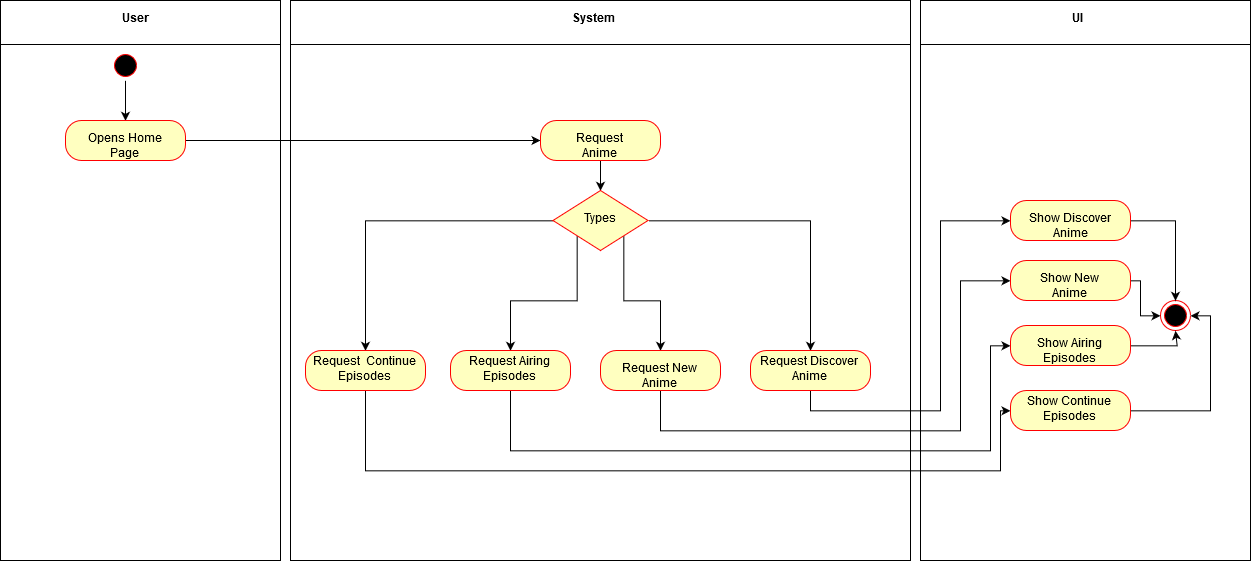

The diagram above was exported from draw.io. Its source (the exported page's mxGraphModel, read from the mxfile embedded in the PNG):
<mxGraphModel dx="1730" dy="958" grid="1" gridSize="10" guides="1" tooltips="1" connect="1" arrows="1" fold="1" page="1" pageScale="1" pageWidth="583" pageHeight="827" math="0" shadow="0">
  <root>
    <mxCell id="0" />
    <mxCell id="1" parent="0" />
    <mxCell id="Qbab9o7QcBTbbZ40InN3-18" value="" style="shape=internalStorage;whiteSpace=wrap;html=1;backgroundOutline=1;dx=0;dy=44;" vertex="1" parent="1">
      <mxGeometry width="280" height="560" as="geometry" />
    </mxCell>
    <mxCell id="Qbab9o7QcBTbbZ40InN3-19" value="&lt;b&gt;User&lt;/b&gt;" style="text;html=1;resizable=0;points=[];autosize=1;align=left;verticalAlign=top;spacingTop=-4;" vertex="1" parent="1">
      <mxGeometry x="120" y="10" width="40" height="20" as="geometry" />
    </mxCell>
    <mxCell id="Qbab9o7QcBTbbZ40InN3-22" value="" style="shape=internalStorage;whiteSpace=wrap;html=1;backgroundOutline=1;dx=0;dy=44;" vertex="1" parent="1">
      <mxGeometry x="290" width="620" height="560" as="geometry" />
    </mxCell>
    <mxCell id="Qbab9o7QcBTbbZ40InN3-24" value="" style="shape=internalStorage;whiteSpace=wrap;html=1;backgroundOutline=1;dx=0;dy=44;" vertex="1" parent="1">
      <mxGeometry x="920" width="330" height="560" as="geometry" />
    </mxCell>
    <mxCell id="Qbab9o7QcBTbbZ40InN3-25" value="&lt;b&gt;System&lt;/b&gt;" style="text;html=1;resizable=0;points=[];autosize=1;align=left;verticalAlign=top;spacingTop=-4;" vertex="1" parent="1">
      <mxGeometry x="570" y="10" width="60" height="20" as="geometry" />
    </mxCell>
    <mxCell id="Qbab9o7QcBTbbZ40InN3-67" style="edgeStyle=orthogonalEdgeStyle;rounded=0;orthogonalLoop=1;jettySize=auto;html=1;exitX=0.5;exitY=1;exitDx=0;exitDy=0;entryX=0.5;entryY=0;entryDx=0;entryDy=0;" edge="1" parent="1" source="Qbab9o7QcBTbbZ40InN3-26" target="Qbab9o7QcBTbbZ40InN3-63">
      <mxGeometry relative="1" as="geometry" />
    </mxCell>
    <mxCell id="Qbab9o7QcBTbbZ40InN3-26" value="" style="ellipse;html=1;shape=startState;fillColor=#000000;strokeColor=#ff0000;" vertex="1" parent="1">
      <mxGeometry x="110" y="50" width="30" height="30" as="geometry" />
    </mxCell>
    <mxCell id="Qbab9o7QcBTbbZ40InN3-27" value="" style="ellipse;html=1;shape=endState;fillColor=#000000;strokeColor=#ff0000;" vertex="1" parent="1">
      <mxGeometry x="1160" y="300" width="30" height="30" as="geometry" />
    </mxCell>
    <mxCell id="Qbab9o7QcBTbbZ40InN3-38" style="edgeStyle=orthogonalEdgeStyle;rounded=0;orthogonalLoop=1;jettySize=auto;html=1;exitX=1;exitY=0;exitDx=0;exitDy=0;entryX=0;entryY=0.5;entryDx=0;entryDy=0;" edge="1" parent="1" source="Qbab9o7QcBTbbZ40InN3-30">
      <mxGeometry relative="1" as="geometry">
        <mxPoint x="360" y="70" as="targetPoint" />
      </mxGeometry>
    </mxCell>
    <mxCell id="Qbab9o7QcBTbbZ40InN3-44" style="edgeStyle=orthogonalEdgeStyle;rounded=0;orthogonalLoop=1;jettySize=auto;html=1;exitX=1;exitY=0.5;exitDx=0;exitDy=0;entryX=0;entryY=0.5;entryDx=0;entryDy=0;" edge="1" parent="1" source="Qbab9o7QcBTbbZ40InN3-30">
      <mxGeometry relative="1" as="geometry">
        <mxPoint x="370" y="370" as="targetPoint" />
      </mxGeometry>
    </mxCell>
    <mxCell id="Qbab9o7QcBTbbZ40InN3-62" style="edgeStyle=orthogonalEdgeStyle;rounded=0;orthogonalLoop=1;jettySize=auto;html=1;exitX=1;exitY=1;exitDx=0;exitDy=0;entryX=0;entryY=0.5;entryDx=0;entryDy=0;" edge="1" parent="1" source="Qbab9o7QcBTbbZ40InN3-30">
      <mxGeometry relative="1" as="geometry">
        <mxPoint x="360" y="190" as="targetPoint" />
        <Array as="points">
          <mxPoint x="190" y="145" />
          <mxPoint x="190" y="190" />
        </Array>
      </mxGeometry>
    </mxCell>
    <mxCell id="Qbab9o7QcBTbbZ40InN3-40" style="edgeStyle=orthogonalEdgeStyle;rounded=0;orthogonalLoop=1;jettySize=auto;html=1;exitX=1;exitY=0.5;exitDx=0;exitDy=0;entryX=0;entryY=0.5;entryDx=0;entryDy=0;" edge="1" parent="1" target="Qbab9o7QcBTbbZ40InN3-39">
      <mxGeometry relative="1" as="geometry">
        <mxPoint x="480" y="70" as="sourcePoint" />
      </mxGeometry>
    </mxCell>
    <mxCell id="Qbab9o7QcBTbbZ40InN3-42" style="edgeStyle=orthogonalEdgeStyle;rounded=0;orthogonalLoop=1;jettySize=auto;html=1;exitX=0.5;exitY=1;exitDx=0;exitDy=0;entryX=1;entryY=0.5;entryDx=0;entryDy=0;" edge="1" parent="1" source="Qbab9o7QcBTbbZ40InN3-39">
      <mxGeometry relative="1" as="geometry">
        <mxPoint x="480" y="130" as="targetPoint" />
      </mxGeometry>
    </mxCell>
    <mxCell id="Qbab9o7QcBTbbZ40InN3-50" style="edgeStyle=orthogonalEdgeStyle;rounded=0;orthogonalLoop=1;jettySize=auto;html=1;exitX=1;exitY=0.5;exitDx=0;exitDy=0;entryX=0;entryY=0.5;entryDx=0;entryDy=0;" edge="1" parent="1" source="Qbab9o7QcBTbbZ40InN3-43">
      <mxGeometry relative="1" as="geometry">
        <mxPoint x="665" y="370" as="targetPoint" />
      </mxGeometry>
    </mxCell>
    <mxCell id="Qbab9o7QcBTbbZ40InN3-45" style="edgeStyle=orthogonalEdgeStyle;rounded=0;orthogonalLoop=1;jettySize=auto;html=1;exitX=0.5;exitY=1;exitDx=0;exitDy=0;entryX=1;entryY=0.5;entryDx=0;entryDy=0;" edge="1" parent="1" target="Qbab9o7QcBTbbZ40InN3-47">
      <mxGeometry relative="1" as="geometry">
        <mxPoint x="725" y="390" as="sourcePoint" />
      </mxGeometry>
    </mxCell>
    <mxCell id="Qbab9o7QcBTbbZ40InN3-56" style="edgeStyle=orthogonalEdgeStyle;rounded=0;orthogonalLoop=1;jettySize=auto;html=1;exitX=1;exitY=0.5;exitDx=0;exitDy=0;entryX=0;entryY=0.5;entryDx=0;entryDy=0;" edge="1" parent="1" source="Qbab9o7QcBTbbZ40InN3-57">
      <mxGeometry relative="1" as="geometry">
        <mxPoint x="655" y="190" as="targetPoint" />
      </mxGeometry>
    </mxCell>
    <mxCell id="Qbab9o7QcBTbbZ40InN3-58" style="edgeStyle=orthogonalEdgeStyle;rounded=0;orthogonalLoop=1;jettySize=auto;html=1;exitX=0.5;exitY=1;exitDx=0;exitDy=0;entryX=1;entryY=0.5;entryDx=0;entryDy=0;" edge="1" parent="1" target="Qbab9o7QcBTbbZ40InN3-60">
      <mxGeometry relative="1" as="geometry">
        <mxPoint x="715" y="210" as="sourcePoint" />
      </mxGeometry>
    </mxCell>
    <mxCell id="Qbab9o7QcBTbbZ40InN3-69" value="" style="edgeStyle=orthogonalEdgeStyle;rounded=0;orthogonalLoop=1;jettySize=auto;html=1;" edge="1" parent="1" source="Qbab9o7QcBTbbZ40InN3-63" target="Qbab9o7QcBTbbZ40InN3-68">
      <mxGeometry relative="1" as="geometry" />
    </mxCell>
    <mxCell id="Qbab9o7QcBTbbZ40InN3-63" value="Opens Home Page" style="rounded=1;whiteSpace=wrap;html=1;arcSize=40;fontColor=#000000;fillColor=#ffffc0;strokeColor=#ff0000;" vertex="1" parent="1">
      <mxGeometry x="65" y="120" width="120" height="40" as="geometry" />
    </mxCell>
    <mxCell id="Qbab9o7QcBTbbZ40InN3-78" style="edgeStyle=orthogonalEdgeStyle;rounded=0;orthogonalLoop=1;jettySize=auto;html=1;exitX=0.5;exitY=1;exitDx=0;exitDy=0;entryX=0.5;entryY=0;entryDx=0;entryDy=0;" edge="1" parent="1" source="Qbab9o7QcBTbbZ40InN3-68" target="Qbab9o7QcBTbbZ40InN3-73">
      <mxGeometry relative="1" as="geometry" />
    </mxCell>
    <mxCell id="Qbab9o7QcBTbbZ40InN3-68" value="Request Anime" style="rounded=1;whiteSpace=wrap;html=1;arcSize=40;fontColor=#000000;fillColor=#ffffc0;strokeColor=#ff0000;" vertex="1" parent="1">
      <mxGeometry x="540" y="120" width="120" height="40" as="geometry" />
    </mxCell>
    <mxCell id="Qbab9o7QcBTbbZ40InN3-70" value="&lt;b&gt;UI&lt;/b&gt;" style="text;html=1;resizable=0;points=[];autosize=1;align=left;verticalAlign=top;spacingTop=-4;" vertex="1" parent="1">
      <mxGeometry x="1070" y="10" width="30" height="20" as="geometry" />
    </mxCell>
    <mxCell id="Qbab9o7QcBTbbZ40InN3-86" style="edgeStyle=orthogonalEdgeStyle;rounded=0;orthogonalLoop=1;jettySize=auto;html=1;exitX=0;exitY=0.5;exitDx=0;exitDy=0;entryX=0.5;entryY=0;entryDx=0;entryDy=0;" edge="1" parent="1" source="Qbab9o7QcBTbbZ40InN3-73" target="Qbab9o7QcBTbbZ40InN3-83">
      <mxGeometry relative="1" as="geometry" />
    </mxCell>
    <mxCell id="Qbab9o7QcBTbbZ40InN3-87" style="edgeStyle=orthogonalEdgeStyle;rounded=0;orthogonalLoop=1;jettySize=auto;html=1;exitX=1;exitY=0.5;exitDx=0;exitDy=0;entryX=0.5;entryY=0;entryDx=0;entryDy=0;" edge="1" parent="1" source="Qbab9o7QcBTbbZ40InN3-73" target="Qbab9o7QcBTbbZ40InN3-82">
      <mxGeometry relative="1" as="geometry" />
    </mxCell>
    <mxCell id="Qbab9o7QcBTbbZ40InN3-88" style="edgeStyle=orthogonalEdgeStyle;rounded=0;orthogonalLoop=1;jettySize=auto;html=1;exitX=0;exitY=1;exitDx=0;exitDy=0;entryX=0.5;entryY=0;entryDx=0;entryDy=0;" edge="1" parent="1" source="Qbab9o7QcBTbbZ40InN3-73" target="Qbab9o7QcBTbbZ40InN3-79">
      <mxGeometry relative="1" as="geometry" />
    </mxCell>
    <mxCell id="Qbab9o7QcBTbbZ40InN3-89" style="edgeStyle=orthogonalEdgeStyle;rounded=0;orthogonalLoop=1;jettySize=auto;html=1;exitX=1;exitY=1;exitDx=0;exitDy=0;entryX=0.5;entryY=0;entryDx=0;entryDy=0;" edge="1" parent="1" source="Qbab9o7QcBTbbZ40InN3-73" target="Qbab9o7QcBTbbZ40InN3-81">
      <mxGeometry relative="1" as="geometry" />
    </mxCell>
    <mxCell id="Qbab9o7QcBTbbZ40InN3-73" value="Types" style="rhombus;whiteSpace=wrap;html=1;fillColor=#ffffc0;strokeColor=#ff0000;" vertex="1" parent="1">
      <mxGeometry x="552.5" y="190" width="95" height="60" as="geometry" />
    </mxCell>
    <mxCell id="Qbab9o7QcBTbbZ40InN3-108" style="edgeStyle=orthogonalEdgeStyle;rounded=0;orthogonalLoop=1;jettySize=auto;html=1;exitX=0.5;exitY=1;exitDx=0;exitDy=0;entryX=0;entryY=0.5;entryDx=0;entryDy=0;" edge="1" parent="1" source="Qbab9o7QcBTbbZ40InN3-79" target="Qbab9o7QcBTbbZ40InN3-91">
      <mxGeometry relative="1" as="geometry">
        <mxPoint x="1170" y="345" as="targetPoint" />
        <Array as="points">
          <mxPoint x="510" y="450" />
          <mxPoint x="990" y="450" />
          <mxPoint x="990" y="345" />
        </Array>
      </mxGeometry>
    </mxCell>
    <mxCell id="Qbab9o7QcBTbbZ40InN3-79" value="Request Airing Episodes" style="rounded=1;whiteSpace=wrap;html=1;arcSize=40;fontColor=#000000;fillColor=#ffffc0;strokeColor=#ff0000;" vertex="1" parent="1">
      <mxGeometry x="450" y="350" width="120" height="40" as="geometry" />
    </mxCell>
    <mxCell id="Qbab9o7QcBTbbZ40InN3-103" value="" style="edgeStyle=orthogonalEdgeStyle;rounded=0;orthogonalLoop=1;jettySize=auto;html=1;entryX=0;entryY=0.5;entryDx=0;entryDy=0;" edge="1" parent="1" source="Qbab9o7QcBTbbZ40InN3-81" target="Qbab9o7QcBTbbZ40InN3-92">
      <mxGeometry relative="1" as="geometry">
        <mxPoint x="1000" y="300" as="targetPoint" />
        <Array as="points">
          <mxPoint x="660" y="430" />
          <mxPoint x="960" y="430" />
          <mxPoint x="960" y="280" />
        </Array>
      </mxGeometry>
    </mxCell>
    <mxCell id="Qbab9o7QcBTbbZ40InN3-81" value="Request New Anime" style="rounded=1;whiteSpace=wrap;html=1;arcSize=40;fontColor=#000000;fillColor=#ffffc0;strokeColor=#ff0000;" vertex="1" parent="1">
      <mxGeometry x="600" y="350" width="120" height="40" as="geometry" />
    </mxCell>
    <mxCell id="Qbab9o7QcBTbbZ40InN3-99" style="edgeStyle=orthogonalEdgeStyle;rounded=0;orthogonalLoop=1;jettySize=auto;html=1;exitX=0.5;exitY=1;exitDx=0;exitDy=0;entryX=0;entryY=0.5;entryDx=0;entryDy=0;" edge="1" parent="1" source="Qbab9o7QcBTbbZ40InN3-82" target="Qbab9o7QcBTbbZ40InN3-93">
      <mxGeometry relative="1" as="geometry" />
    </mxCell>
    <mxCell id="Qbab9o7QcBTbbZ40InN3-82" value="Request Discover Anime" style="rounded=1;whiteSpace=wrap;html=1;arcSize=40;fontColor=#000000;fillColor=#ffffc0;strokeColor=#ff0000;" vertex="1" parent="1">
      <mxGeometry x="750" y="350" width="120" height="40" as="geometry" />
    </mxCell>
    <mxCell id="Qbab9o7QcBTbbZ40InN3-109" style="edgeStyle=orthogonalEdgeStyle;rounded=0;orthogonalLoop=1;jettySize=auto;html=1;exitX=0.5;exitY=1;exitDx=0;exitDy=0;entryX=0;entryY=0.5;entryDx=0;entryDy=0;" edge="1" parent="1" source="Qbab9o7QcBTbbZ40InN3-83" target="Qbab9o7QcBTbbZ40InN3-90">
      <mxGeometry relative="1" as="geometry">
        <Array as="points">
          <mxPoint x="365" y="470" />
          <mxPoint x="1000" y="470" />
          <mxPoint x="1000" y="410" />
        </Array>
      </mxGeometry>
    </mxCell>
    <mxCell id="Qbab9o7QcBTbbZ40InN3-83" value="Request&amp;nbsp; Continue Episodes" style="rounded=1;whiteSpace=wrap;html=1;arcSize=40;fontColor=#000000;fillColor=#ffffc0;strokeColor=#ff0000;" vertex="1" parent="1">
      <mxGeometry x="305" y="350" width="120" height="40" as="geometry" />
    </mxCell>
    <mxCell id="Qbab9o7QcBTbbZ40InN3-132" style="edgeStyle=orthogonalEdgeStyle;rounded=0;orthogonalLoop=1;jettySize=auto;html=1;exitX=1;exitY=0.5;exitDx=0;exitDy=0;entryX=1;entryY=0.5;entryDx=0;entryDy=0;" edge="1" parent="1" source="Qbab9o7QcBTbbZ40InN3-90" target="Qbab9o7QcBTbbZ40InN3-27">
      <mxGeometry relative="1" as="geometry" />
    </mxCell>
    <mxCell id="Qbab9o7QcBTbbZ40InN3-90" value="Show Continue Episodes" style="rounded=1;whiteSpace=wrap;html=1;arcSize=40;fontColor=#000000;fillColor=#ffffc0;strokeColor=#ff0000;" vertex="1" parent="1">
      <mxGeometry x="1010" y="390" width="120" height="40" as="geometry" />
    </mxCell>
    <mxCell id="Qbab9o7QcBTbbZ40InN3-130" style="edgeStyle=orthogonalEdgeStyle;rounded=0;orthogonalLoop=1;jettySize=auto;html=1;exitX=1;exitY=0.5;exitDx=0;exitDy=0;entryX=0.5;entryY=1;entryDx=0;entryDy=0;" edge="1" parent="1" source="Qbab9o7QcBTbbZ40InN3-91" target="Qbab9o7QcBTbbZ40InN3-27">
      <mxGeometry relative="1" as="geometry">
        <Array as="points">
          <mxPoint x="1176" y="345" />
        </Array>
      </mxGeometry>
    </mxCell>
    <mxCell id="Qbab9o7QcBTbbZ40InN3-91" value="Show Airing Episodes" style="rounded=1;whiteSpace=wrap;html=1;arcSize=40;fontColor=#000000;fillColor=#ffffc0;strokeColor=#ff0000;" vertex="1" parent="1">
      <mxGeometry x="1010" y="325" width="120" height="40" as="geometry" />
    </mxCell>
    <mxCell id="Qbab9o7QcBTbbZ40InN3-131" style="edgeStyle=orthogonalEdgeStyle;rounded=0;orthogonalLoop=1;jettySize=auto;html=1;exitX=1;exitY=0.5;exitDx=0;exitDy=0;entryX=0;entryY=0.5;entryDx=0;entryDy=0;" edge="1" parent="1" source="Qbab9o7QcBTbbZ40InN3-92" target="Qbab9o7QcBTbbZ40InN3-27">
      <mxGeometry relative="1" as="geometry">
        <Array as="points">
          <mxPoint x="1140" y="280" />
          <mxPoint x="1140" y="315" />
        </Array>
      </mxGeometry>
    </mxCell>
    <mxCell id="Qbab9o7QcBTbbZ40InN3-92" value="Show New Anime" style="rounded=1;whiteSpace=wrap;html=1;arcSize=40;fontColor=#000000;fillColor=#ffffc0;strokeColor=#ff0000;" vertex="1" parent="1">
      <mxGeometry x="1010" y="260" width="120" height="40" as="geometry" />
    </mxCell>
    <mxCell id="Qbab9o7QcBTbbZ40InN3-129" style="edgeStyle=orthogonalEdgeStyle;rounded=0;orthogonalLoop=1;jettySize=auto;html=1;exitX=1;exitY=0.5;exitDx=0;exitDy=0;entryX=0.5;entryY=0;entryDx=0;entryDy=0;" edge="1" parent="1" source="Qbab9o7QcBTbbZ40InN3-93" target="Qbab9o7QcBTbbZ40InN3-27">
      <mxGeometry relative="1" as="geometry" />
    </mxCell>
    <mxCell id="Qbab9o7QcBTbbZ40InN3-93" value="Show Discover Anime" style="rounded=1;whiteSpace=wrap;html=1;arcSize=40;fontColor=#000000;fillColor=#ffffc0;strokeColor=#ff0000;" vertex="1" parent="1">
      <mxGeometry x="1010" y="200" width="120" height="40" as="geometry" />
    </mxCell>
  </root>
</mxGraphModel>